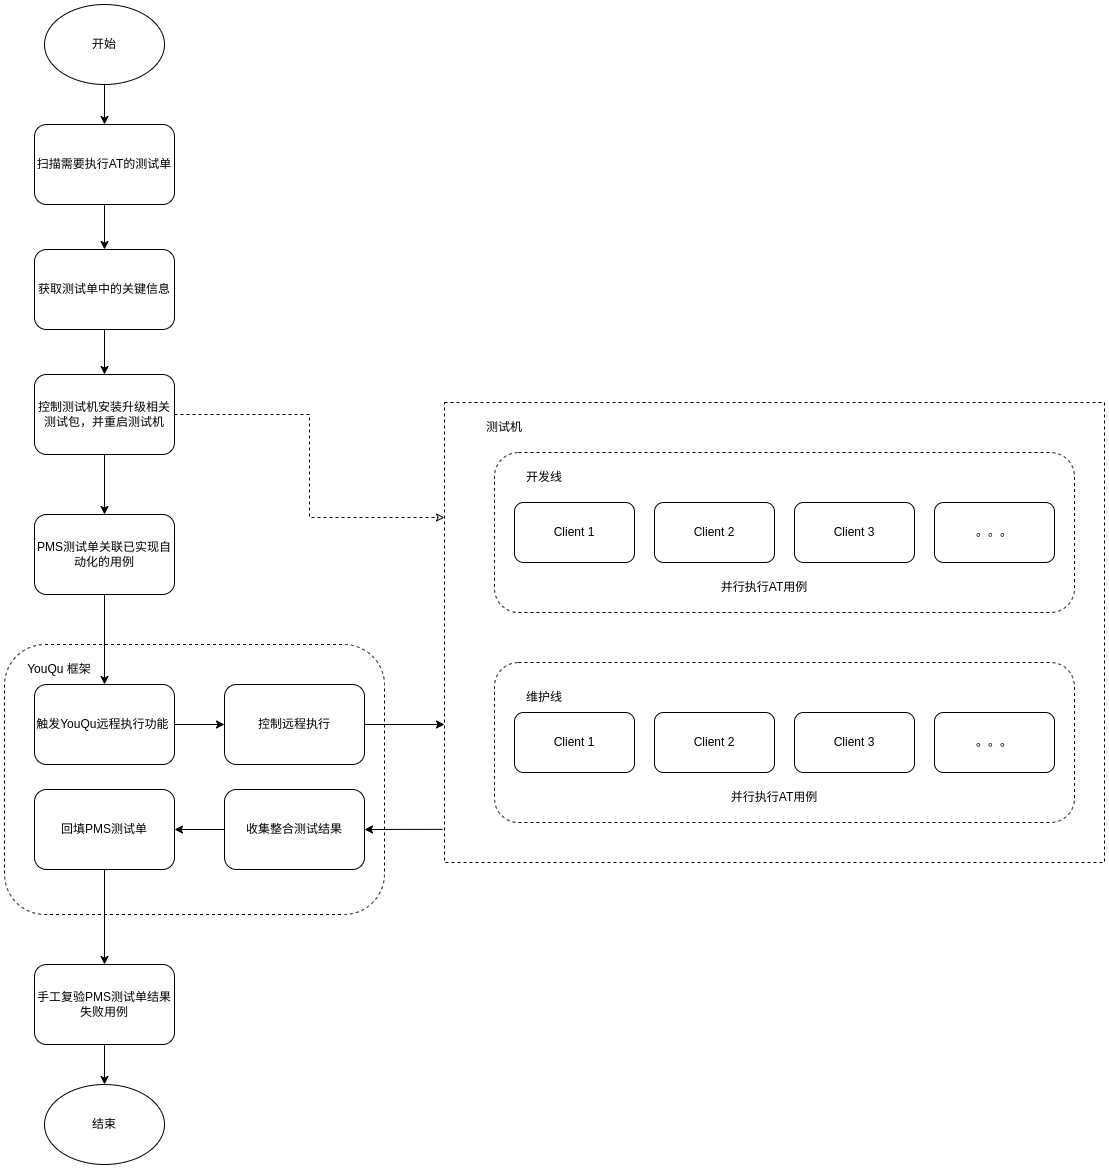

The diagram above was exported from draw.io. Its source (the exported page's mxGraphModel, read from the mxfile embedded in the PNG):
<mxGraphModel dx="1877" dy="1746" grid="1" gridSize="10" guides="1" tooltips="1" connect="1" arrows="1" fold="1" page="1" pageScale="1" pageWidth="827" pageHeight="1169" math="0" shadow="0">
  <root>
    <mxCell id="0" />
    <mxCell id="1" parent="0" />
    <mxCell id="1mqqHty_cMwZHNymodT5-38" value="" style="rounded=1;whiteSpace=wrap;html=1;dashed=1;" vertex="1" parent="1">
      <mxGeometry x="-250" y="260" width="380" height="270" as="geometry" />
    </mxCell>
    <mxCell id="1mqqHty_cMwZHNymodT5-24" value="" style="rounded=0;whiteSpace=wrap;html=1;dashed=1;" vertex="1" parent="1">
      <mxGeometry x="190" y="18" width="660" height="460" as="geometry" />
    </mxCell>
    <mxCell id="1mqqHty_cMwZHNymodT5-11" value="" style="rounded=1;whiteSpace=wrap;html=1;dashed=1;" vertex="1" parent="1">
      <mxGeometry x="240" y="278" width="580" height="160" as="geometry" />
    </mxCell>
    <mxCell id="1mqqHty_cMwZHNymodT5-10" value="" style="rounded=1;whiteSpace=wrap;html=1;dashed=1;" vertex="1" parent="1">
      <mxGeometry x="240" y="68" width="580" height="160" as="geometry" />
    </mxCell>
    <mxCell id="1mqqHty_cMwZHNymodT5-26" style="edgeStyle=orthogonalEdgeStyle;rounded=0;orthogonalLoop=1;jettySize=auto;html=1;entryX=0;entryY=0.7;entryDx=0;entryDy=0;entryPerimeter=0;" edge="1" parent="1" source="1mqqHty_cMwZHNymodT5-1" target="1mqqHty_cMwZHNymodT5-24">
      <mxGeometry relative="1" as="geometry">
        <mxPoint x="170" y="340" as="targetPoint" />
      </mxGeometry>
    </mxCell>
    <mxCell id="1mqqHty_cMwZHNymodT5-1" value="控制远程执行" style="rounded=1;whiteSpace=wrap;html=1;" vertex="1" parent="1">
      <mxGeometry x="-30" y="300" width="140" height="80" as="geometry" />
    </mxCell>
    <mxCell id="1mqqHty_cMwZHNymodT5-2" value="Client 1" style="rounded=1;whiteSpace=wrap;html=1;" vertex="1" parent="1">
      <mxGeometry x="260" y="328" width="120" height="60" as="geometry" />
    </mxCell>
    <mxCell id="1mqqHty_cMwZHNymodT5-3" value="Client 2" style="rounded=1;whiteSpace=wrap;html=1;" vertex="1" parent="1">
      <mxGeometry x="400" y="118" width="120" height="60" as="geometry" />
    </mxCell>
    <mxCell id="1mqqHty_cMwZHNymodT5-4" value="Client 3" style="rounded=1;whiteSpace=wrap;html=1;" vertex="1" parent="1">
      <mxGeometry x="540" y="118" width="120" height="60" as="geometry" />
    </mxCell>
    <mxCell id="1mqqHty_cMwZHNymodT5-5" value="。。。" style="rounded=1;whiteSpace=wrap;html=1;" vertex="1" parent="1">
      <mxGeometry x="680" y="118" width="120" height="60" as="geometry" />
    </mxCell>
    <mxCell id="1mqqHty_cMwZHNymodT5-6" value="Client 1" style="rounded=1;whiteSpace=wrap;html=1;" vertex="1" parent="1">
      <mxGeometry x="260" y="118" width="120" height="60" as="geometry" />
    </mxCell>
    <mxCell id="1mqqHty_cMwZHNymodT5-7" value="Client 2" style="rounded=1;whiteSpace=wrap;html=1;" vertex="1" parent="1">
      <mxGeometry x="400" y="328" width="120" height="60" as="geometry" />
    </mxCell>
    <mxCell id="1mqqHty_cMwZHNymodT5-8" value="Client 3" style="rounded=1;whiteSpace=wrap;html=1;" vertex="1" parent="1">
      <mxGeometry x="540" y="328" width="120" height="60" as="geometry" />
    </mxCell>
    <mxCell id="1mqqHty_cMwZHNymodT5-9" value="。。。" style="rounded=1;whiteSpace=wrap;html=1;" vertex="1" parent="1">
      <mxGeometry x="680" y="328" width="120" height="60" as="geometry" />
    </mxCell>
    <mxCell id="1mqqHty_cMwZHNymodT5-22" value="开发线" style="text;html=1;strokeColor=none;fillColor=none;align=center;verticalAlign=middle;whiteSpace=wrap;rounded=0;" vertex="1" parent="1">
      <mxGeometry x="260" y="78" width="60" height="30" as="geometry" />
    </mxCell>
    <mxCell id="1mqqHty_cMwZHNymodT5-23" value="维护线" style="text;html=1;strokeColor=none;fillColor=none;align=center;verticalAlign=middle;whiteSpace=wrap;rounded=0;" vertex="1" parent="1">
      <mxGeometry x="260" y="298" width="60" height="30" as="geometry" />
    </mxCell>
    <mxCell id="1mqqHty_cMwZHNymodT5-25" value="测试机" style="text;html=1;strokeColor=none;fillColor=none;align=center;verticalAlign=middle;whiteSpace=wrap;rounded=0;" vertex="1" parent="1">
      <mxGeometry x="220" y="28" width="60" height="30" as="geometry" />
    </mxCell>
    <mxCell id="1mqqHty_cMwZHNymodT5-30" value="" style="edgeStyle=orthogonalEdgeStyle;rounded=0;orthogonalLoop=1;jettySize=auto;html=1;" edge="1" parent="1" source="1mqqHty_cMwZHNymodT5-28" target="1mqqHty_cMwZHNymodT5-29">
      <mxGeometry relative="1" as="geometry" />
    </mxCell>
    <mxCell id="1mqqHty_cMwZHNymodT5-55" value="" style="edgeStyle=orthogonalEdgeStyle;rounded=0;orthogonalLoop=1;jettySize=auto;html=1;exitX=-0.003;exitY=0.928;exitDx=0;exitDy=0;exitPerimeter=0;" edge="1" parent="1" source="1mqqHty_cMwZHNymodT5-24" target="1mqqHty_cMwZHNymodT5-28">
      <mxGeometry relative="1" as="geometry" />
    </mxCell>
    <mxCell id="1mqqHty_cMwZHNymodT5-28" value="收集整合测试结果" style="rounded=1;whiteSpace=wrap;html=1;" vertex="1" parent="1">
      <mxGeometry x="-30" y="405" width="140" height="80" as="geometry" />
    </mxCell>
    <mxCell id="1mqqHty_cMwZHNymodT5-42" style="edgeStyle=orthogonalEdgeStyle;rounded=0;orthogonalLoop=1;jettySize=auto;html=1;" edge="1" parent="1" source="1mqqHty_cMwZHNymodT5-29">
      <mxGeometry relative="1" as="geometry">
        <mxPoint x="-150" y="580" as="targetPoint" />
      </mxGeometry>
    </mxCell>
    <mxCell id="1mqqHty_cMwZHNymodT5-29" value="回填PMS测试单" style="rounded=1;whiteSpace=wrap;html=1;" vertex="1" parent="1">
      <mxGeometry x="-220" y="405" width="140" height="80" as="geometry" />
    </mxCell>
    <mxCell id="1mqqHty_cMwZHNymodT5-36" value="" style="edgeStyle=orthogonalEdgeStyle;rounded=0;orthogonalLoop=1;jettySize=auto;html=1;" edge="1" parent="1" source="1mqqHty_cMwZHNymodT5-31" target="1mqqHty_cMwZHNymodT5-33">
      <mxGeometry relative="1" as="geometry" />
    </mxCell>
    <mxCell id="1mqqHty_cMwZHNymodT5-31" value="开始" style="ellipse;whiteSpace=wrap;html=1;" vertex="1" parent="1">
      <mxGeometry x="-210" y="-380" width="120" height="80" as="geometry" />
    </mxCell>
    <mxCell id="1mqqHty_cMwZHNymodT5-37" value="" style="edgeStyle=orthogonalEdgeStyle;rounded=0;orthogonalLoop=1;jettySize=auto;html=1;" edge="1" parent="1" source="1mqqHty_cMwZHNymodT5-33" target="1mqqHty_cMwZHNymodT5-34">
      <mxGeometry relative="1" as="geometry" />
    </mxCell>
    <mxCell id="1mqqHty_cMwZHNymodT5-33" value="扫描需要执行AT的测试单" style="rounded=1;whiteSpace=wrap;html=1;" vertex="1" parent="1">
      <mxGeometry x="-220" y="-260" width="140" height="80" as="geometry" />
    </mxCell>
    <mxCell id="1mqqHty_cMwZHNymodT5-48" value="" style="edgeStyle=orthogonalEdgeStyle;rounded=0;orthogonalLoop=1;jettySize=auto;html=1;" edge="1" parent="1" source="1mqqHty_cMwZHNymodT5-34" target="1mqqHty_cMwZHNymodT5-47">
      <mxGeometry relative="1" as="geometry" />
    </mxCell>
    <mxCell id="1mqqHty_cMwZHNymodT5-34" value="获取测试单中的关键信息" style="rounded=1;whiteSpace=wrap;html=1;" vertex="1" parent="1">
      <mxGeometry x="-220" y="-135" width="140" height="80" as="geometry" />
    </mxCell>
    <mxCell id="1mqqHty_cMwZHNymodT5-39" value="YouQu 框架" style="text;html=1;strokeColor=none;fillColor=none;align=center;verticalAlign=middle;whiteSpace=wrap;rounded=0;" vertex="1" parent="1">
      <mxGeometry x="-230" y="270" width="70" height="30" as="geometry" />
    </mxCell>
    <mxCell id="1mqqHty_cMwZHNymodT5-41" value="" style="edgeStyle=orthogonalEdgeStyle;rounded=0;orthogonalLoop=1;jettySize=auto;html=1;" edge="1" parent="1" source="1mqqHty_cMwZHNymodT5-40" target="1mqqHty_cMwZHNymodT5-1">
      <mxGeometry relative="1" as="geometry" />
    </mxCell>
    <mxCell id="1mqqHty_cMwZHNymodT5-40" value="触发YouQu远程执行功能&amp;nbsp;" style="rounded=1;whiteSpace=wrap;html=1;" vertex="1" parent="1">
      <mxGeometry x="-220" y="300" width="140" height="80" as="geometry" />
    </mxCell>
    <mxCell id="1mqqHty_cMwZHNymodT5-46" value="" style="edgeStyle=orthogonalEdgeStyle;rounded=0;orthogonalLoop=1;jettySize=auto;html=1;" edge="1" parent="1" source="1mqqHty_cMwZHNymodT5-44" target="1mqqHty_cMwZHNymodT5-45">
      <mxGeometry relative="1" as="geometry" />
    </mxCell>
    <mxCell id="1mqqHty_cMwZHNymodT5-44" value="手工复验PMS测试单结果失败用例" style="rounded=1;whiteSpace=wrap;html=1;" vertex="1" parent="1">
      <mxGeometry x="-220" y="580" width="140" height="80" as="geometry" />
    </mxCell>
    <mxCell id="1mqqHty_cMwZHNymodT5-45" value="结束" style="ellipse;whiteSpace=wrap;html=1;" vertex="1" parent="1">
      <mxGeometry x="-210" y="700" width="120" height="80" as="geometry" />
    </mxCell>
    <mxCell id="1mqqHty_cMwZHNymodT5-53" value="" style="edgeStyle=orthogonalEdgeStyle;rounded=0;orthogonalLoop=1;jettySize=auto;html=1;" edge="1" parent="1" source="1mqqHty_cMwZHNymodT5-47" target="1mqqHty_cMwZHNymodT5-52">
      <mxGeometry relative="1" as="geometry" />
    </mxCell>
    <mxCell id="1mqqHty_cMwZHNymodT5-57" style="edgeStyle=orthogonalEdgeStyle;rounded=0;orthogonalLoop=1;jettySize=auto;html=1;entryX=0;entryY=0.25;entryDx=0;entryDy=0;dashed=1;endArrow=classic;endFill=0;" edge="1" parent="1" source="1mqqHty_cMwZHNymodT5-47" target="1mqqHty_cMwZHNymodT5-24">
      <mxGeometry relative="1" as="geometry" />
    </mxCell>
    <mxCell id="1mqqHty_cMwZHNymodT5-47" value="控制测试机安装升级相关测试包，并重启测试机" style="rounded=1;whiteSpace=wrap;html=1;" vertex="1" parent="1">
      <mxGeometry x="-220" y="-10" width="140" height="80" as="geometry" />
    </mxCell>
    <mxCell id="1mqqHty_cMwZHNymodT5-50" value="并行执行AT用例" style="text;html=1;strokeColor=none;fillColor=none;align=center;verticalAlign=middle;whiteSpace=wrap;rounded=0;" vertex="1" parent="1">
      <mxGeometry x="440" y="188" width="140" height="30" as="geometry" />
    </mxCell>
    <mxCell id="1mqqHty_cMwZHNymodT5-51" value="并行执行AT用例" style="text;html=1;strokeColor=none;fillColor=none;align=center;verticalAlign=middle;whiteSpace=wrap;rounded=0;" vertex="1" parent="1">
      <mxGeometry x="450" y="398" width="140" height="30" as="geometry" />
    </mxCell>
    <mxCell id="1mqqHty_cMwZHNymodT5-56" value="" style="edgeStyle=orthogonalEdgeStyle;rounded=0;orthogonalLoop=1;jettySize=auto;html=1;" edge="1" parent="1" source="1mqqHty_cMwZHNymodT5-52" target="1mqqHty_cMwZHNymodT5-40">
      <mxGeometry relative="1" as="geometry" />
    </mxCell>
    <mxCell id="1mqqHty_cMwZHNymodT5-52" value="PMS测试单关联已实现自动化的用例" style="rounded=1;whiteSpace=wrap;html=1;" vertex="1" parent="1">
      <mxGeometry x="-220" y="130" width="140" height="80" as="geometry" />
    </mxCell>
  </root>
</mxGraphModel>